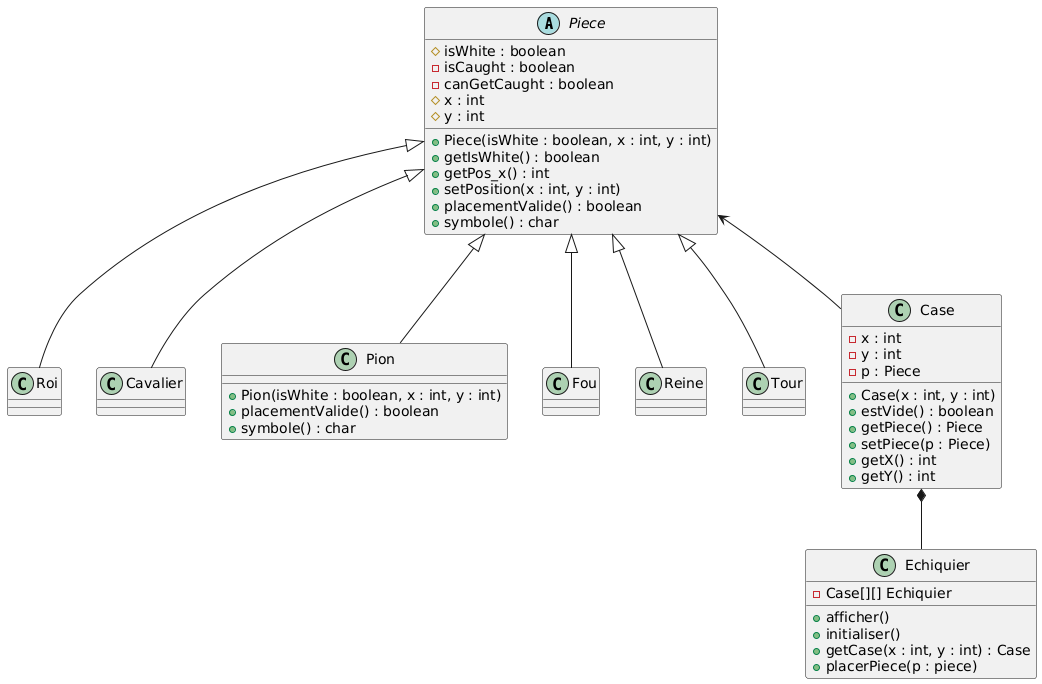

The diagram above was rendered by PlantUML. Its source (embedded in the PNG):
@startuml
abstract class Piece {
  # isWhite : boolean
  - isCaught : boolean
  - canGetCaught : boolean
  # x : int
  # y : int
  +Piece(isWhite : boolean, x : int, y : int)
  + getIsWhite() : boolean
  + getPos_x() : int
  + setPosition(x : int, y : int)
  + placementValide() : boolean
  + symbole() : char
}

class Roi {
}

class Cavalier {
}

class Pion {
+ Pion(isWhite : boolean, x : int, y : int)
+ placementValide() : boolean
+ symbole() : char
}

class Fou {
}

class Reine {
}

class Tour {
}



class Case {
  - x : int
  - y : int
  - p : Piece
  + Case(x : int, y : int)
  + estVide() : boolean
  + getPiece() : Piece
  + setPiece(p : Piece)
  + getX() : int
  + getY() : int
}

class Echiquier {
  - Case[][] Echiquier
  + afficher()
  + initialiser()
  + getCase(x : int, y : int) : Case
  + placerPiece(p : piece) 
}

Piece <|-- Cavalier
Piece <|-- Roi
Piece <|-- Pion
Piece <|-- Fou
Piece <|-- Reine
Piece <|-- Tour
Piece <-- Case


Case *-- Echiquier
@enduml